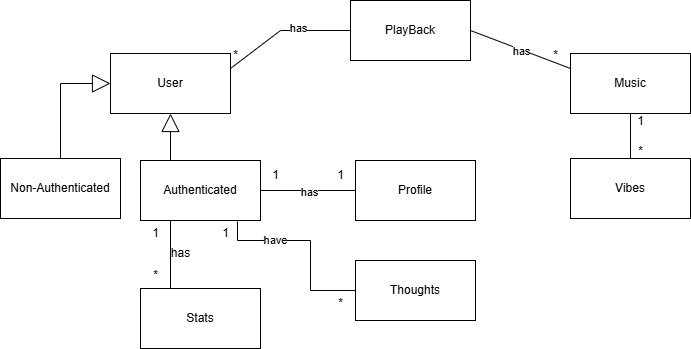

The diagram above was exported from draw.io. Its source (the exported page's mxGraphModel, read from the mxfile embedded in the PNG):
<mxGraphModel dx="1667" dy="743" grid="1" gridSize="10" guides="1" tooltips="1" connect="1" arrows="1" fold="1" page="1" pageScale="1" pageWidth="850" pageHeight="1100" math="0" shadow="0">
  <root>
    <mxCell id="0" />
    <mxCell id="1" parent="0" />
    <mxCell id="-oqG8lCME9eMKvhDGyPC-1" value="PlayBack" style="rounded=0;whiteSpace=wrap;html=1;" vertex="1" parent="1">
      <mxGeometry x="360" y="40" width="120" height="60" as="geometry" />
    </mxCell>
    <mxCell id="-oqG8lCME9eMKvhDGyPC-2" value="User" style="rounded=0;whiteSpace=wrap;html=1;" vertex="1" parent="1">
      <mxGeometry x="120" y="93" width="120" height="60" as="geometry" />
    </mxCell>
    <mxCell id="-oqG8lCME9eMKvhDGyPC-3" value="Profile" style="whiteSpace=wrap;html=1;" vertex="1" parent="1">
      <mxGeometry x="365" y="200" width="120" height="60" as="geometry" />
    </mxCell>
    <mxCell id="-oqG8lCME9eMKvhDGyPC-4" value="" style="endArrow=none;html=1;rounded=0;entryX=0;entryY=0.5;entryDx=0;entryDy=0;exitX=1;exitY=0.25;exitDx=0;exitDy=0;" edge="1" parent="1" source="-oqG8lCME9eMKvhDGyPC-2" target="-oqG8lCME9eMKvhDGyPC-1">
      <mxGeometry width="50" height="50" relative="1" as="geometry">
        <mxPoint x="400" y="400" as="sourcePoint" />
        <mxPoint x="450" y="350" as="targetPoint" />
        <Array as="points">
          <mxPoint x="290" y="70" />
        </Array>
      </mxGeometry>
    </mxCell>
    <mxCell id="-oqG8lCME9eMKvhDGyPC-5" value="has" style="edgeLabel;html=1;align=center;verticalAlign=middle;resizable=0;points=[];" vertex="1" connectable="0" parent="-oqG8lCME9eMKvhDGyPC-4">
      <mxGeometry x="0.2" y="3" relative="1" as="geometry">
        <mxPoint as="offset" />
      </mxGeometry>
    </mxCell>
    <mxCell id="-oqG8lCME9eMKvhDGyPC-6" value="Non-Authenticated" style="whiteSpace=wrap;html=1;" vertex="1" parent="1">
      <mxGeometry x="10" y="198" width="120" height="60" as="geometry" />
    </mxCell>
    <mxCell id="-oqG8lCME9eMKvhDGyPC-7" value="Authenticated" style="whiteSpace=wrap;html=1;" vertex="1" parent="1">
      <mxGeometry x="150" y="200" width="120" height="60" as="geometry" />
    </mxCell>
    <mxCell id="-oqG8lCME9eMKvhDGyPC-8" value="" style="endArrow=block;endSize=16;endFill=0;html=1;rounded=0;entryX=0;entryY=0.5;entryDx=0;entryDy=0;exitX=0.5;exitY=0;exitDx=0;exitDy=0;" edge="1" parent="1" source="-oqG8lCME9eMKvhDGyPC-6" target="-oqG8lCME9eMKvhDGyPC-2">
      <mxGeometry width="160" relative="1" as="geometry">
        <mxPoint x="240" y="320" as="sourcePoint" />
        <mxPoint x="400" y="320" as="targetPoint" />
        <Array as="points">
          <mxPoint x="70" y="123" />
        </Array>
      </mxGeometry>
    </mxCell>
    <mxCell id="-oqG8lCME9eMKvhDGyPC-9" value="" style="endArrow=block;endSize=16;endFill=0;html=1;rounded=0;entryX=0.5;entryY=1;entryDx=0;entryDy=0;exitX=0.25;exitY=0;exitDx=0;exitDy=0;" edge="1" parent="1" source="-oqG8lCME9eMKvhDGyPC-7" target="-oqG8lCME9eMKvhDGyPC-2">
      <mxGeometry width="160" relative="1" as="geometry">
        <mxPoint x="80" y="210" as="sourcePoint" />
        <mxPoint x="130" y="120" as="targetPoint" />
        <Array as="points" />
      </mxGeometry>
    </mxCell>
    <mxCell id="-oqG8lCME9eMKvhDGyPC-10" value="*" style="text;html=1;align=center;verticalAlign=middle;resizable=0;points=[];autosize=1;strokeColor=none;fillColor=none;" vertex="1" parent="1">
      <mxGeometry x="230" y="80" width="30" height="30" as="geometry" />
    </mxCell>
    <mxCell id="-oqG8lCME9eMKvhDGyPC-11" value="" style="endArrow=none;html=1;rounded=0;entryX=0;entryY=0.5;entryDx=0;entryDy=0;exitX=1;exitY=0.5;exitDx=0;exitDy=0;" edge="1" parent="1" source="-oqG8lCME9eMKvhDGyPC-7" target="-oqG8lCME9eMKvhDGyPC-3">
      <mxGeometry width="50" height="50" relative="1" as="geometry">
        <mxPoint x="400" y="400" as="sourcePoint" />
        <mxPoint x="450" y="350" as="targetPoint" />
      </mxGeometry>
    </mxCell>
    <mxCell id="-oqG8lCME9eMKvhDGyPC-17" value="has" style="edgeLabel;html=1;align=center;verticalAlign=middle;resizable=0;points=[];" vertex="1" connectable="0" parent="-oqG8lCME9eMKvhDGyPC-11">
      <mxGeometry x="0.0105" y="-1" relative="1" as="geometry">
        <mxPoint as="offset" />
      </mxGeometry>
    </mxCell>
    <mxCell id="-oqG8lCME9eMKvhDGyPC-12" value="1" style="text;html=1;align=center;verticalAlign=middle;resizable=0;points=[];autosize=1;strokeColor=none;fillColor=none;" vertex="1" parent="1">
      <mxGeometry x="270" y="200" width="30" height="30" as="geometry" />
    </mxCell>
    <mxCell id="-oqG8lCME9eMKvhDGyPC-15" value="1" style="text;html=1;align=center;verticalAlign=middle;resizable=0;points=[];autosize=1;strokeColor=none;fillColor=none;" vertex="1" parent="1">
      <mxGeometry x="335" y="200" width="30" height="30" as="geometry" />
    </mxCell>
    <mxCell id="-oqG8lCME9eMKvhDGyPC-18" value="Thoughts" style="whiteSpace=wrap;html=1;" vertex="1" parent="1">
      <mxGeometry x="365" y="300" width="120" height="60" as="geometry" />
    </mxCell>
    <mxCell id="-oqG8lCME9eMKvhDGyPC-23" value="" style="endArrow=none;html=1;rounded=0;entryX=0;entryY=0.5;entryDx=0;entryDy=0;exitX=0.808;exitY=1.017;exitDx=0;exitDy=0;exitPerimeter=0;" edge="1" parent="1" source="-oqG8lCME9eMKvhDGyPC-7" target="-oqG8lCME9eMKvhDGyPC-18">
      <mxGeometry width="50" height="50" relative="1" as="geometry">
        <mxPoint x="400" y="400" as="sourcePoint" />
        <mxPoint x="450" y="350" as="targetPoint" />
        <Array as="points">
          <mxPoint x="247" y="280" />
          <mxPoint x="320" y="280" />
          <mxPoint x="320" y="330" />
        </Array>
      </mxGeometry>
    </mxCell>
    <mxCell id="-oqG8lCME9eMKvhDGyPC-24" value="have" style="edgeLabel;html=1;align=center;verticalAlign=middle;resizable=0;points=[];" vertex="1" connectable="0" parent="-oqG8lCME9eMKvhDGyPC-23">
      <mxGeometry x="-0.4012" y="1" relative="1" as="geometry">
        <mxPoint as="offset" />
      </mxGeometry>
    </mxCell>
    <mxCell id="-oqG8lCME9eMKvhDGyPC-25" value="1" style="text;html=1;align=center;verticalAlign=middle;resizable=0;points=[];autosize=1;strokeColor=none;fillColor=none;" vertex="1" parent="1">
      <mxGeometry x="220" y="258" width="30" height="30" as="geometry" />
    </mxCell>
    <mxCell id="-oqG8lCME9eMKvhDGyPC-26" value="*" style="text;html=1;align=center;verticalAlign=middle;resizable=0;points=[];autosize=1;strokeColor=none;fillColor=none;" vertex="1" parent="1">
      <mxGeometry x="335" y="328" width="30" height="30" as="geometry" />
    </mxCell>
    <mxCell id="-oqG8lCME9eMKvhDGyPC-27" value="Music" style="whiteSpace=wrap;html=1;" vertex="1" parent="1">
      <mxGeometry x="580" y="93" width="120" height="60" as="geometry" />
    </mxCell>
    <mxCell id="-oqG8lCME9eMKvhDGyPC-30" value="" style="endArrow=none;html=1;rounded=0;entryX=0;entryY=0.25;entryDx=0;entryDy=0;exitX=1;exitY=0.5;exitDx=0;exitDy=0;" edge="1" parent="1" source="-oqG8lCME9eMKvhDGyPC-1" target="-oqG8lCME9eMKvhDGyPC-27">
      <mxGeometry width="50" height="50" relative="1" as="geometry">
        <mxPoint x="480" y="108" as="sourcePoint" />
        <mxPoint x="595" y="98" as="targetPoint" />
      </mxGeometry>
    </mxCell>
    <mxCell id="-oqG8lCME9eMKvhDGyPC-31" value="has" style="edgeLabel;html=1;align=center;verticalAlign=middle;resizable=0;points=[];" vertex="1" connectable="0" parent="-oqG8lCME9eMKvhDGyPC-30">
      <mxGeometry x="0.0105" y="-1" relative="1" as="geometry">
        <mxPoint as="offset" />
      </mxGeometry>
    </mxCell>
    <mxCell id="-oqG8lCME9eMKvhDGyPC-32" value="*" style="text;html=1;align=center;verticalAlign=middle;resizable=0;points=[];autosize=1;strokeColor=none;fillColor=none;" vertex="1" parent="1">
      <mxGeometry x="550" y="80" width="30" height="30" as="geometry" />
    </mxCell>
    <mxCell id="-oqG8lCME9eMKvhDGyPC-35" value="Vibes" style="whiteSpace=wrap;html=1;" vertex="1" parent="1">
      <mxGeometry x="580" y="198" width="120" height="60" as="geometry" />
    </mxCell>
    <mxCell id="-oqG8lCME9eMKvhDGyPC-36" value="" style="endArrow=none;html=1;rounded=0;entryX=0.5;entryY=1;entryDx=0;entryDy=0;exitX=0.5;exitY=0;exitDx=0;exitDy=0;" edge="1" parent="1" source="-oqG8lCME9eMKvhDGyPC-35" target="-oqG8lCME9eMKvhDGyPC-27">
      <mxGeometry width="50" height="50" relative="1" as="geometry">
        <mxPoint x="400" y="438" as="sourcePoint" />
        <mxPoint x="450" y="388" as="targetPoint" />
      </mxGeometry>
    </mxCell>
    <mxCell id="-oqG8lCME9eMKvhDGyPC-37" value="1" style="text;html=1;align=center;verticalAlign=middle;resizable=0;points=[];autosize=1;strokeColor=none;fillColor=none;" vertex="1" parent="1">
      <mxGeometry x="635" y="146" width="30" height="30" as="geometry" />
    </mxCell>
    <mxCell id="-oqG8lCME9eMKvhDGyPC-38" value="*" style="text;html=1;align=center;verticalAlign=middle;resizable=0;points=[];autosize=1;strokeColor=none;fillColor=none;" vertex="1" parent="1">
      <mxGeometry x="635" y="176" width="30" height="30" as="geometry" />
    </mxCell>
    <mxCell id="-oqG8lCME9eMKvhDGyPC-39" value="Stats" style="whiteSpace=wrap;html=1;" vertex="1" parent="1">
      <mxGeometry x="150" y="328" width="120" height="60" as="geometry" />
    </mxCell>
    <mxCell id="-oqG8lCME9eMKvhDGyPC-40" value="" style="endArrow=none;html=1;rounded=0;entryX=0.25;entryY=1;entryDx=0;entryDy=0;exitX=0.25;exitY=0;exitDx=0;exitDy=0;" edge="1" parent="1" source="-oqG8lCME9eMKvhDGyPC-39" target="-oqG8lCME9eMKvhDGyPC-7">
      <mxGeometry width="50" height="50" relative="1" as="geometry">
        <mxPoint x="400" y="400" as="sourcePoint" />
        <mxPoint x="450" y="350" as="targetPoint" />
      </mxGeometry>
    </mxCell>
    <mxCell id="-oqG8lCME9eMKvhDGyPC-41" value="1" style="text;html=1;align=center;verticalAlign=middle;resizable=0;points=[];autosize=1;strokeColor=none;fillColor=none;" vertex="1" parent="1">
      <mxGeometry x="150" y="258" width="30" height="30" as="geometry" />
    </mxCell>
    <mxCell id="-oqG8lCME9eMKvhDGyPC-42" value="*" style="text;html=1;align=center;verticalAlign=middle;resizable=0;points=[];autosize=1;strokeColor=none;fillColor=none;" vertex="1" parent="1">
      <mxGeometry x="150" y="300" width="30" height="30" as="geometry" />
    </mxCell>
    <mxCell id="-oqG8lCME9eMKvhDGyPC-43" value="has" style="text;html=1;align=center;verticalAlign=middle;resizable=0;points=[];autosize=1;strokeColor=none;fillColor=none;" vertex="1" parent="1">
      <mxGeometry x="170" y="278" width="40" height="30" as="geometry" />
    </mxCell>
  </root>
</mxGraphModel>